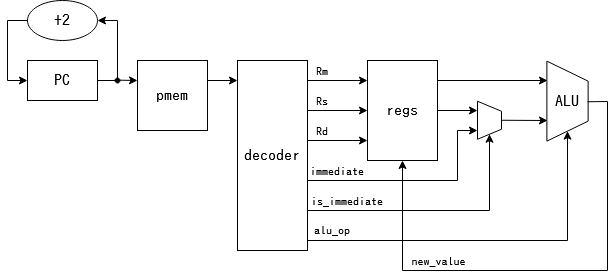

The diagram above was exported from draw.io. Its source (the exported page's mxGraphModel, read from the mxfile embedded in the PNG):
<mxGraphModel dx="813" dy="414" grid="1" gridSize="10" guides="1" tooltips="1" connect="1" arrows="1" fold="1" page="1" pageScale="1" pageWidth="700" pageHeight="500" math="0" shadow="0">
  <root>
    <mxCell id="0" />
    <mxCell id="1" parent="0" />
    <mxCell id="kjftEhkJiMHGPkTqzj5e-1" value="PC" style="rounded=0;whiteSpace=wrap;html=1;fontSize=16;fontFamily=IPAGothic;" parent="1" vertex="1">
      <mxGeometry x="80" y="80" width="70" height="40" as="geometry" />
    </mxCell>
    <mxCell id="kjftEhkJiMHGPkTqzj5e-2" value="+2" style="ellipse;whiteSpace=wrap;html=1;fontFamily=IPAGothic;fontSize=16;" parent="1" vertex="1">
      <mxGeometry x="80" y="20" width="70" height="40" as="geometry" />
    </mxCell>
    <mxCell id="kjftEhkJiMHGPkTqzj5e-3" value="" style="endArrow=classic;html=1;rounded=0;fontFamily=IPAGothic;fontSize=14;exitX=1;exitY=0.5;exitDx=0;exitDy=0;entryX=1;entryY=0.5;entryDx=0;entryDy=0;" parent="1" source="kjftEhkJiMHGPkTqzj5e-1" target="kjftEhkJiMHGPkTqzj5e-2" edge="1">
      <mxGeometry width="50" height="50" relative="1" as="geometry">
        <mxPoint x="160" y="130" as="sourcePoint" />
        <mxPoint x="210" y="80" as="targetPoint" />
        <Array as="points">
          <mxPoint x="170" y="100" />
          <mxPoint x="170" y="40" />
        </Array>
      </mxGeometry>
    </mxCell>
    <mxCell id="kjftEhkJiMHGPkTqzj5e-4" value="" style="endArrow=classic;html=1;rounded=0;fontFamily=IPAGothic;fontSize=14;exitX=0;exitY=0.5;exitDx=0;exitDy=0;entryX=0;entryY=0.5;entryDx=0;entryDy=0;" parent="1" source="kjftEhkJiMHGPkTqzj5e-2" target="kjftEhkJiMHGPkTqzj5e-1" edge="1">
      <mxGeometry width="50" height="50" relative="1" as="geometry">
        <mxPoint x="160" y="130" as="sourcePoint" />
        <mxPoint x="210" y="80" as="targetPoint" />
        <Array as="points">
          <mxPoint x="60" y="40" />
          <mxPoint x="60" y="100" />
        </Array>
      </mxGeometry>
    </mxCell>
    <mxCell id="yTXZMEYpONjqY35e6rcn-2" value="" style="endArrow=classic;html=1;rounded=0;" edge="1" parent="1">
      <mxGeometry width="50" height="50" relative="1" as="geometry">
        <mxPoint x="172.5" y="99.71" as="sourcePoint" />
        <mxPoint x="190" y="100" as="targetPoint" />
      </mxGeometry>
    </mxCell>
    <mxCell id="yTXZMEYpONjqY35e6rcn-3" value="" style="ellipse;whiteSpace=wrap;html=1;aspect=fixed;fillColor=#000000;" vertex="1" parent="1">
      <mxGeometry x="167.5" y="97.5" width="5" height="5" as="geometry" />
    </mxCell>
    <mxCell id="yTXZMEYpONjqY35e6rcn-5" value="&lt;font style=&quot;font-size: 16px;&quot; face=&quot;IPAGothic&quot;&gt;pmem&lt;/font&gt;" style="rounded=0;whiteSpace=wrap;html=1;fillColor=#FFFFFF;fontSize=16;" vertex="1" parent="1">
      <mxGeometry x="190" y="80" width="70" height="70" as="geometry" />
    </mxCell>
    <mxCell id="yTXZMEYpONjqY35e6rcn-6" value="regs" style="rounded=0;whiteSpace=wrap;html=1;fontFamily=IPAGothic;fontSize=16;fillColor=#FFFFFF;" vertex="1" parent="1">
      <mxGeometry x="420" y="80" width="70" height="100" as="geometry" />
    </mxCell>
    <mxCell id="yTXZMEYpONjqY35e6rcn-8" value="" style="shape=trapezoid;perimeter=trapezoidPerimeter;whiteSpace=wrap;html=1;fixedSize=1;fontFamily=IPAGothic;fontSize=14;fillColor=#FFFFFF;rotation=90;" vertex="1" parent="1">
      <mxGeometry x="580" y="100" width="80" height="41.25" as="geometry" />
    </mxCell>
    <mxCell id="yTXZMEYpONjqY35e6rcn-9" value="ALU" style="text;html=1;strokeColor=none;fillColor=none;align=center;verticalAlign=middle;whiteSpace=wrap;rounded=0;fontFamily=IPAGothic;fontSize=16;" vertex="1" parent="1">
      <mxGeometry x="600" y="106.25" width="40" height="30" as="geometry" />
    </mxCell>
    <mxCell id="yTXZMEYpONjqY35e6rcn-22" value="decoder" style="rounded=0;whiteSpace=wrap;html=1;fontFamily=IPAGothic;fontSize=16;fillColor=#FFFFFF;" vertex="1" parent="1">
      <mxGeometry x="290" y="80" width="70" height="190" as="geometry" />
    </mxCell>
    <mxCell id="yTXZMEYpONjqY35e6rcn-23" value="" style="endArrow=classic;html=1;rounded=0;fontFamily=IPAGothic;fontSize=12;" edge="1" parent="1">
      <mxGeometry width="50" height="50" relative="1" as="geometry">
        <mxPoint x="260" y="100" as="sourcePoint" />
        <mxPoint x="290" y="100" as="targetPoint" />
      </mxGeometry>
    </mxCell>
    <mxCell id="yTXZMEYpONjqY35e6rcn-24" value="" style="endArrow=classic;html=1;rounded=0;fontFamily=IPAGothic;fontSize=12;" edge="1" parent="1">
      <mxGeometry width="50" height="50" relative="1" as="geometry">
        <mxPoint x="360" y="100" as="sourcePoint" />
        <mxPoint x="420" y="100" as="targetPoint" />
      </mxGeometry>
    </mxCell>
    <mxCell id="yTXZMEYpONjqY35e6rcn-25" value="" style="endArrow=classic;html=1;rounded=0;fontFamily=IPAGothic;fontSize=12;" edge="1" parent="1">
      <mxGeometry width="50" height="50" relative="1" as="geometry">
        <mxPoint x="360" y="130" as="sourcePoint" />
        <mxPoint x="420" y="130" as="targetPoint" />
      </mxGeometry>
    </mxCell>
    <mxCell id="yTXZMEYpONjqY35e6rcn-26" value="" style="endArrow=classic;html=1;rounded=0;fontFamily=IPAGothic;fontSize=12;" edge="1" parent="1">
      <mxGeometry width="50" height="50" relative="1" as="geometry">
        <mxPoint x="360" y="160" as="sourcePoint" />
        <mxPoint x="420" y="160" as="targetPoint" />
      </mxGeometry>
    </mxCell>
    <mxCell id="yTXZMEYpONjqY35e6rcn-27" value="Rm" style="text;html=1;strokeColor=none;fillColor=none;align=center;verticalAlign=middle;whiteSpace=wrap;rounded=0;fontFamily=IPAGothic;fontSize=12;" vertex="1" parent="1">
      <mxGeometry x="360" y="80" width="30" height="22.5" as="geometry" />
    </mxCell>
    <mxCell id="yTXZMEYpONjqY35e6rcn-28" value="Rs" style="text;html=1;strokeColor=none;fillColor=none;align=center;verticalAlign=middle;whiteSpace=wrap;rounded=0;fontFamily=IPAGothic;fontSize=12;" vertex="1" parent="1">
      <mxGeometry x="360" y="110" width="30" height="22.5" as="geometry" />
    </mxCell>
    <mxCell id="yTXZMEYpONjqY35e6rcn-29" value="Rd" style="text;html=1;strokeColor=none;fillColor=none;align=center;verticalAlign=middle;whiteSpace=wrap;rounded=0;fontFamily=IPAGothic;fontSize=12;" vertex="1" parent="1">
      <mxGeometry x="360" y="140" width="30" height="22.5" as="geometry" />
    </mxCell>
    <mxCell id="yTXZMEYpONjqY35e6rcn-30" value="" style="endArrow=classic;html=1;rounded=0;fontFamily=IPAGothic;fontSize=12;" edge="1" parent="1">
      <mxGeometry width="50" height="50" relative="1" as="geometry">
        <mxPoint x="360" y="200" as="sourcePoint" />
        <mxPoint x="530" y="150" as="targetPoint" />
        <Array as="points">
          <mxPoint x="510" y="200" />
          <mxPoint x="510" y="150" />
        </Array>
      </mxGeometry>
    </mxCell>
    <mxCell id="yTXZMEYpONjqY35e6rcn-31" value="immediate" style="text;html=1;strokeColor=none;fillColor=none;align=center;verticalAlign=middle;whiteSpace=wrap;rounded=0;fontFamily=IPAGothic;fontSize=12;" vertex="1" parent="1">
      <mxGeometry x="360" y="180" width="60" height="22.5" as="geometry" />
    </mxCell>
    <mxCell id="yTXZMEYpONjqY35e6rcn-32" value="" style="endArrow=classic;html=1;rounded=0;fontFamily=IPAGothic;fontSize=12;" edge="1" parent="1">
      <mxGeometry width="50" height="50" relative="1" as="geometry">
        <mxPoint x="490" y="100" as="sourcePoint" />
        <mxPoint x="600" y="100" as="targetPoint" />
      </mxGeometry>
    </mxCell>
    <mxCell id="yTXZMEYpONjqY35e6rcn-33" value="" style="endArrow=classic;html=1;rounded=0;fontFamily=IPAGothic;fontSize=12;" edge="1" parent="1">
      <mxGeometry width="50" height="50" relative="1" as="geometry">
        <mxPoint x="490" y="130" as="sourcePoint" />
        <mxPoint x="530" y="130" as="targetPoint" />
      </mxGeometry>
    </mxCell>
    <mxCell id="yTXZMEYpONjqY35e6rcn-34" value="" style="shape=trapezoid;perimeter=trapezoidPerimeter;whiteSpace=wrap;html=1;fixedSize=1;fontFamily=IPAGothic;fontSize=14;fillColor=#FFFFFF;rotation=90;size=10;" vertex="1" parent="1">
      <mxGeometry x="523" y="127.75" width="38" height="24" as="geometry" />
    </mxCell>
    <mxCell id="yTXZMEYpONjqY35e6rcn-35" value="" style="endArrow=classic;html=1;rounded=0;fontFamily=IPAGothic;fontSize=12;exitX=0.5;exitY=0;exitDx=0;exitDy=0;" edge="1" parent="1" source="yTXZMEYpONjqY35e6rcn-34">
      <mxGeometry width="50" height="50" relative="1" as="geometry">
        <mxPoint x="560" y="140" as="sourcePoint" />
        <mxPoint x="600" y="140" as="targetPoint" />
      </mxGeometry>
    </mxCell>
    <mxCell id="yTXZMEYpONjqY35e6rcn-37" value="" style="endArrow=classic;html=1;rounded=0;fontFamily=IPAGothic;fontSize=12;entryX=1;entryY=0.5;entryDx=0;entryDy=0;" edge="1" parent="1" target="yTXZMEYpONjqY35e6rcn-34">
      <mxGeometry width="50" height="50" relative="1" as="geometry">
        <mxPoint x="360" y="230" as="sourcePoint" />
        <mxPoint x="400" y="170" as="targetPoint" />
        <Array as="points">
          <mxPoint x="542" y="230" />
        </Array>
      </mxGeometry>
    </mxCell>
    <mxCell id="yTXZMEYpONjqY35e6rcn-39" value="is_immediate" style="text;html=1;strokeColor=none;fillColor=none;align=center;verticalAlign=middle;whiteSpace=wrap;rounded=0;fontFamily=IPAGothic;fontSize=12;" vertex="1" parent="1">
      <mxGeometry x="360" y="210" width="80" height="22.5" as="geometry" />
    </mxCell>
    <mxCell id="yTXZMEYpONjqY35e6rcn-40" value="" style="endArrow=classic;html=1;rounded=0;fontFamily=IPAGothic;fontSize=12;entryX=1;entryY=0.5;entryDx=0;entryDy=0;" edge="1" parent="1" target="yTXZMEYpONjqY35e6rcn-8">
      <mxGeometry width="50" height="50" relative="1" as="geometry">
        <mxPoint x="360" y="260" as="sourcePoint" />
        <mxPoint x="400" y="170" as="targetPoint" />
        <Array as="points">
          <mxPoint x="620" y="260" />
        </Array>
      </mxGeometry>
    </mxCell>
    <mxCell id="yTXZMEYpONjqY35e6rcn-41" value="alu_op" style="text;html=1;strokeColor=none;fillColor=none;align=center;verticalAlign=middle;whiteSpace=wrap;rounded=0;fontFamily=IPAGothic;fontSize=12;" vertex="1" parent="1">
      <mxGeometry x="360" y="239" width="50" height="22.5" as="geometry" />
    </mxCell>
    <mxCell id="yTXZMEYpONjqY35e6rcn-42" value="" style="endArrow=classic;html=1;rounded=0;fontFamily=IPAGothic;fontSize=12;entryX=0.5;entryY=1;entryDx=0;entryDy=0;exitX=1;exitY=0.5;exitDx=0;exitDy=0;" edge="1" parent="1" source="yTXZMEYpONjqY35e6rcn-9" target="yTXZMEYpONjqY35e6rcn-6">
      <mxGeometry width="50" height="50" relative="1" as="geometry">
        <mxPoint x="670" y="100" as="sourcePoint" />
        <mxPoint x="611" y="310" as="targetPoint" />
        <Array as="points">
          <mxPoint x="660" y="121" />
          <mxPoint x="660" y="290" />
          <mxPoint x="455" y="290" />
        </Array>
      </mxGeometry>
    </mxCell>
    <mxCell id="yTXZMEYpONjqY35e6rcn-45" value="new_value" style="text;html=1;strokeColor=none;fillColor=none;align=center;verticalAlign=middle;whiteSpace=wrap;rounded=0;fontFamily=IPAGothic;fontSize=12;" vertex="1" parent="1">
      <mxGeometry x="460" y="270" width="63" height="22.5" as="geometry" />
    </mxCell>
  </root>
</mxGraphModel>